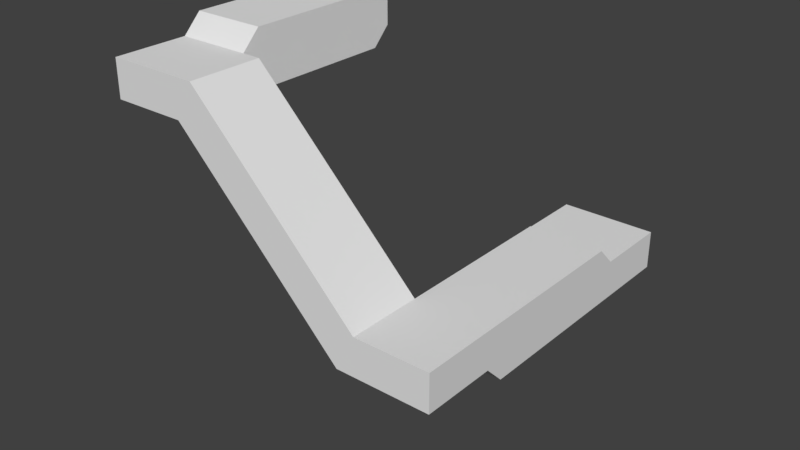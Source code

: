 # Source: stairway3.blend  (saved by Blender 2.79.0; exported with 4.5.12 LTS)
import bpy
from mathutils import Matrix  # noqa: F401  (used for matrix-valued properties, if any)

bpy.ops.wm.read_factory_settings(use_empty=True)
scene = bpy.context.scene
scene.name = 'Scene'

# ---- collections
col_collection_1 = bpy.data.collections.new('Collection 1'); scene.collection.children.link(col_collection_1)

# ---- world
world_world = bpy.data.worlds.new('World'); scene.world = world_world
world_world.color = (0.05088, 0.05088, 0.05088)
world_world.use_sun_shadow = False
world_world.sun_shadow_jitter_overblur = 0.0
world_world.cycles.sampling_method = 'MANUAL'

# ---- meshes
me_cube_001 = bpy.data.meshes.new('Cube.001')
me_cube_001.from_pydata([(-1.246, -0.75, -1.0), (-1.246, -0.75, -0.75), (-1.246, 0.25, -1.0), (-1.246, 0.25, -0.75), (-0.7459, -0.75, -1.0), (-0.7459, -0.75, -0.75), (-0.7459, 0.25, -1.0), (-0.7459, 0.25, -0.75), (-0.9959, 0.25, -1.0), (-0.9959, 0.25, -0.75), (-0.9959, -0.75, -1.0), (-0.9959, -0.75, -0.75), (-0.9959, 0.25, -0.5), (-0.7459, 0.25, -0.5), (-0.7459, -0.75, -0.5), (-0.9959, -0.75, -0.5), (-0.4959, 0.25, -0.75), (-0.4959, -0.75, -0.75), (-0.4959, 0.25, -0.5), (-0.4959, -0.75, -0.5), (-0.7459, 0.25, -0.25), (-0.7459, -0.75, -0.25), (-0.4959, 0.25, -0.25), (-0.4959, -0.75, -0.25), (-0.2459, 0.25, -0.5), (-0.2459, -0.75, -0.5), (-0.2459, 0.25, -0.25), (-0.2459, -0.75, -0.25), (-0.4959, 0.25, 0.0), (-0.4959, -0.75, 0.0), (-0.2459, 0.25, 0.0), (-0.2459, -0.75, 0.0), (0.004062, 0.25, -0.25), (0.004062, -0.75, -0.25), (0.004062, 0.25, 0.0), (0.004062, -0.75, 0.0), (-0.2459, -0.75, 0.25), (0.004062, -0.75, 0.25), (-0.2459, 0.25, 0.25), (0.004062, 0.25, 0.25), (0.2541, 0.25, 0.0), (0.2541, -0.75, 0.0), (0.2541, 0.25, 0.25), (0.2541, -0.75, 0.25), (0.004062, 0.25, 0.5), (0.2541, 0.25, 0.5), (0.004062, -0.75, 0.5), (0.2541, -0.75, 0.5), (0.5041, 0.25, 0.25), (0.5041, -0.75, 0.25), (0.5041, 0.25, 0.5), (0.5041, -0.75, 0.5), (0.2541, 0.25, 0.75), (0.5041, 0.25, 0.75), (0.2541, -0.75, 0.75), (0.5041, -0.75, 0.75), (0.7541, 0.25, 0.5), (0.7541, -0.75, 0.5), (0.7541, 0.25, 0.75), (0.7541, -0.75, 0.75), (0.7541, -0.75, 1.0), (0.5041, -0.75, 1.0), (0.5041, 0.25, 1.0), (0.7541, 0.25, 1.0), (1.004, 0.25, 0.75), (1.004, -0.75, 0.75), (1.004, 0.25, 1.0), (1.004, -0.75, 1.0), (0.7541, 0.25, 1.25), (1.004, 0.25, 1.25), (0.7541, -0.75, 1.25), (1.004, -0.75, 1.25), (1.254, 0.25, 1.0), (1.254, -0.75, 1.0), (1.254, 0.25, 1.25), (1.254, -0.75, 1.25), (1.004, 0.25, 1.5), (1.004, -0.75, 1.5), (1.254, 0.25, 1.5), (1.254, -0.75, 1.5), (-1.496, -0.75, -1.0), (-1.496, 0.25, -1.0), (2.254, 0.25, 1.0), (2.254, -0.75, 1.0), (2.254, 0.25, 1.25), (2.254, -0.75, 1.25), (2.254, 0.25, 1.5), (2.254, -0.75, 1.5), (1.254, -1.0, 1.25), (2.254, -1.0, 1.25), (1.254, -1.0, 1.0), (1.254, -1.0, 1.5), (2.254, -1.0, 1.0), (2.254, -1.0, 1.5), (1.254, -3.0, 1.25), (2.254, -3.0, 1.25), (1.254, -3.0, 1.0), (1.254, -3.0, 1.5), (2.254, -3.0, 1.0), (2.254, -3.0, 1.5), (2.254, -1.0, 1.75), (1.254, -1.0, 1.75), (2.254, -3.0, 1.75), (1.254, -3.0, 1.75), (2.254, -3.25, 1.5), (1.254, -3.25, 1.5), (2.254, -3.25, 1.25), (1.254, -3.25, 1.25), (2.254, -3.25, 1.75), (1.254, -3.25, 1.75), (2.254, -4.25, 1.5), (2.254, -4.25, 1.25), (1.254, -4.25, 1.75), (1.254, -4.25, 1.5), (2.254, -4.25, 1.75), (1.254, -4.25, 1.25), (1.004, -3.25, 1.75), (1.004, -3.25, 1.5), (1.004, -3.25, 1.25), (1.004, -4.25, 1.75), (1.004, -4.25, 1.5), (1.004, -4.25, 1.25), (0.7541, -3.25, 1.75), (0.7541, -3.25, 1.5), (0.7541, -4.25, 1.75), (0.7541, -4.25, 1.5), (1.004, -3.25, 2.0), (1.004, -4.25, 2.0), (0.7541, -3.25, 2.0), (0.7541, -4.25, 2.0), (0.5041, -3.25, 1.75), (0.5041, -4.25, 1.75), (0.5041, -3.25, 2.0), (0.5041, -4.25, 2.0), (0.7541, -3.25, 2.25), (0.7541, -4.25, 2.25), (0.5041, -3.25, 2.25), (0.5041, -4.25, 2.25), (0.2541, -3.25, 2.0), (0.2541, -4.25, 2.0), (0.2541, -3.25, 2.25), (0.2541, -4.25, 2.25), (0.5041, -3.25, 2.5), (0.5041, -4.25, 2.5), (0.2541, -3.25, 2.5), (0.2541, -4.25, 2.5), (0.004062, -3.25, 2.25), (0.004062, -4.25, 2.25), (0.004062, -3.25, 2.5), (0.004062, -4.25, 2.5), (0.2541, -3.25, 2.75), (0.2541, -4.25, 2.75), (0.004062, -3.25, 2.75), (0.004062, -4.25, 2.75), (-0.2459, -3.25, 2.5), (-0.2459, -4.25, 2.5), (-0.2459, -3.25, 2.75), (-0.2459, -4.25, 2.75), (0.004062, -3.25, 3.0), (0.004062, -4.25, 3.0), (-0.2459, -3.25, 3.0), (-0.2459, -4.25, 3.0), (-0.4959, -3.25, 2.75), (-0.4959, -4.25, 2.75), (-0.4959, -3.25, 3.0), (-0.4959, -4.25, 3.0), (-0.2459, -3.25, 3.25), (-0.2459, -4.25, 3.25), (-0.4959, -3.25, 3.25), (-0.4959, -4.25, 3.25), (-0.7459, -3.25, 3.0), (-0.7459, -4.25, 3.0), (-0.7459, -3.25, 3.25), (-0.7459, -4.25, 3.25), (-0.4959, -3.25, 3.5), (-0.4959, -4.25, 3.5), (-0.7459, -3.25, 3.5), (-0.7459, -4.25, 3.5), (-0.9959, -3.25, 3.25), (-0.9959, -4.25, 3.25), (-0.9959, -3.25, 3.5), (-0.9959, -4.25, 3.5), (-0.7459, -3.25, 3.75), (-0.7459, -4.25, 3.75), (-0.9959, -3.25, 3.75), (-0.9959, -4.25, 3.75), (-1.246, -3.25, 3.5), (-1.246, -4.25, 3.5), (-1.246, -3.25, 3.75), (-1.246, -4.25, 3.75), (-0.9959, -3.25, 4.0), (-0.9959, -4.25, 4.0), (-1.246, -3.25, 4.0), (-1.246, -4.25, 4.0), (-2.246, -3.25, 3.5), (-2.246, -4.25, 3.5), (-2.246, -3.25, 3.75), (-2.246, -4.25, 3.75), (-2.246, -3.25, 4.0), (-2.246, -4.25, 4.0), (-1.246, -3.0, 3.5), (-1.246, -3.0, 3.75), (-1.246, -3.0, 4.0), (-2.246, -3.0, 3.5), (-2.246, -3.0, 3.75), (-2.246, -3.0, 4.0), (-1.246, -1.0, 3.5), (-1.246, -1.0, 3.75), (-1.246, -1.0, 4.0), (-2.246, -1.0, 3.5), (-2.246, -1.0, 3.75), (-2.246, -1.0, 4.0), (-2.246, -3.0, 4.25), (-1.246, -3.0, 4.25), (-2.246, -1.0, 4.25), (-1.246, -1.0, 4.25), (-1.246, -0.75, 3.75), (-1.246, -0.75, 4.0), (-2.246, -0.75, 3.75), (-2.246, -0.75, 4.0), (-2.246, -0.75, 4.25), (-1.246, -0.75, 4.25), (-1.246, -0.75, 4.5), (-1.246, -1.0, 4.5), (-2.246, -0.75, 4.5), (-2.246, -1.0, 4.5)], [], [(8, 9, 7, 6), (10, 11, 1, 0), (107, 94, 96), (7, 9, 12, 13), (102, 103, 109, 108), (4, 5, 11, 10), (2, 3, 9, 8), (11, 5, 14, 15), (14, 5, 17, 19), (7, 13, 18, 16), (18, 13, 20, 22), (14, 19, 23, 21), (31, 27, 33, 35), (37, 35, 41, 43), (23, 19, 25, 27), (18, 22, 26, 24), (23, 27, 31, 29), (26, 22, 28, 30), (34, 39, 42, 40), (26, 30, 34, 32), (34, 30, 38, 39), (31, 35, 37, 36), (72, 64, 66), (42, 45, 50, 48), (65, 59, 57), (37, 43, 47, 46), (64, 56, 58), (50, 56, 48), (51, 49, 57), (42, 48, 40), (42, 39, 44, 45), (43, 41, 49), (33, 41, 35), (55, 51, 57, 59), (40, 32, 34), (25, 33, 27), (47, 43, 49, 51), (24, 26, 32), (47, 51, 55, 54), (50, 45, 52, 53), (17, 25, 19), (60, 59, 65, 67), (58, 63, 66, 64), (24, 16, 18), (5, 4, 17), (7, 16, 6), (65, 57, 56, 64), (49, 48, 56, 57), (50, 53, 58, 56), (41, 40, 48, 49), (55, 59, 60, 61), (58, 53, 62, 63), (65, 73, 67), (33, 32, 40, 41), (25, 24, 32, 33), (17, 16, 24, 25), (60, 67, 71, 70), (4, 6, 16, 17), (66, 63, 68, 69), (66, 69, 74, 72), (79, 75, 88, 91), (73, 65, 64, 72), (71, 67, 73, 75), (75, 73, 90, 88), (76, 77, 79, 78), (74, 69, 76, 78), (97, 94, 107, 105), (1, 3, 81, 80), (3, 1, 15, 12), (12, 15, 21, 20), (20, 21, 29, 28), (28, 29, 36, 38), (38, 36, 46, 44), (44, 46, 54, 52), (52, 54, 61, 62), (62, 61, 70, 68), (76, 68, 70, 77), (1, 80, 0), (3, 2, 81), (1, 11, 15), (3, 12, 9), (13, 12, 20), (15, 14, 21), (23, 29, 21), (22, 20, 28), (29, 31, 36), (30, 28, 38), (37, 46, 36), (38, 44, 39), (45, 44, 52), (46, 47, 54), (53, 52, 62), (54, 55, 61), (60, 70, 61), (62, 68, 63), (68, 76, 69), (71, 77, 70), (71, 75, 79, 77), (83, 82, 84, 85), (85, 84, 86, 87), (73, 72, 82, 83), (78, 79, 87, 86), (72, 74, 84, 82), (74, 78, 86, 84), (89, 93, 99, 95), (90, 92, 98, 96), (87, 100, 93), (73, 83, 92, 90), (85, 87, 93, 89), (83, 85, 89, 92), (107, 96, 98, 106), (103, 97, 105, 109), (91, 88, 94, 97), (99, 102, 108, 104), (92, 89, 95, 98), (88, 90, 96, 94), (100, 101, 103, 102), (99, 93, 100, 102), (79, 101, 100, 87), (91, 97, 103, 101), (107, 106, 111, 115), (104, 108, 114, 110), (95, 106, 98), (95, 99, 104, 106), (79, 91, 101), (113, 110, 114, 112), (113, 115, 111, 110), (108, 109, 112, 114), (106, 104, 110, 111), (115, 113, 120, 121), (107, 115, 121, 118), (113, 112, 119, 120), (137, 135, 143), (105, 107, 118, 117), (109, 105, 117, 116), (120, 119, 124, 125), (116, 117, 123, 122), (116, 122, 128, 126), (136, 142, 134), (124, 119, 127, 129), (158, 150, 152), (126, 128, 134), (128, 122, 130, 132), (124, 129, 133, 131), (127, 135, 129), (128, 132, 136, 134), (133, 129, 135, 137), (133, 137, 141, 139), (136, 140, 144, 142), (136, 132, 138, 140), (159, 153, 151), (158, 160, 166), (141, 137, 143, 145), (141, 145, 149, 147), (144, 140, 146, 148), (116, 126, 109), (144, 148, 152, 150), (112, 127, 119), (149, 145, 151, 153), (149, 153, 157, 155), (152, 148, 154, 156), (152, 156, 160, 158), (191, 183, 182, 190), (175, 174, 182, 183), (157, 153, 159, 161), (167, 166, 174, 175), (157, 161, 165, 163), (160, 156, 162, 164), (159, 158, 166, 167), (160, 164, 168, 166), (165, 161, 167, 169), (165, 169, 173, 171), (168, 164, 170, 172), (151, 150, 158, 159), (168, 172, 176, 174), (143, 142, 150, 151), (173, 169, 175, 177), (173, 177, 181, 179), (176, 172, 178, 180), (176, 180, 184, 182), (135, 134, 142, 143), (181, 185, 189, 187), (181, 177, 183, 185), (127, 126, 134, 135), (184, 180, 186, 188), (184, 188, 192, 190), (191, 190, 192, 193), (112, 109, 126, 127), (189, 185, 191, 193), (189, 193, 199, 197), (187, 189, 197, 195), (192, 188, 201, 202), (186, 187, 195, 194), (186, 194, 203, 200), (193, 192, 198, 199), (195, 197, 196, 194), (199, 198, 196, 197), (204, 205, 211, 210), (201, 200, 206, 207), (198, 212, 205), (188, 186, 200, 201), (194, 196, 204, 203), (196, 198, 205, 204), (220, 214, 225, 224), (202, 201, 207, 208), (200, 203, 209, 206), (202, 208, 215, 213), (203, 204, 210, 209), (212, 213, 215, 214), (211, 205, 212, 214), (211, 214, 220, 219), (192, 213, 212, 198), (215, 208, 217, 221), (210, 211, 219, 218), (208, 207, 216, 217), (117, 118, 123), (121, 120, 125), (123, 130, 122), (124, 131, 125), (132, 130, 138), (133, 139, 131), (140, 138, 146), (141, 147, 139), (148, 146, 154), (147, 149, 155), (155, 157, 163), (156, 154, 162), (164, 162, 170), (163, 165, 171), (172, 170, 178), (171, 173, 179), (179, 181, 187), (180, 178, 186), (202, 213, 192), (221, 220, 224, 222), (214, 215, 223, 225), (215, 221, 222, 223), (118, 121, 125, 123), (123, 125, 131, 130), (130, 131, 139, 138), (138, 139, 147, 146), (146, 147, 155, 154), (154, 155, 163, 162), (162, 163, 171, 170), (170, 171, 179, 178), (187, 186, 178, 179), (143, 151, 145), (144, 150, 142), (159, 167, 161), (168, 174, 166), (169, 167, 175), (175, 183, 177), (176, 182, 174), (183, 191, 185), (184, 190, 182), (206, 209, 218, 216), (8, 6, 4, 10, 0, 80, 81, 2), (207, 206, 216), (209, 210, 218), (225, 223, 222, 224), (220, 221, 217, 219), (217, 216, 218, 219)])
me_cube_001.use_remesh_preserve_volume = False
me_cube_001.use_remesh_preserve_attributes = False
me_cube_001.use_mirror_vertex_groups = False
me_cube_001.update()

# ---- objects
ob_cube = bpy.data.objects.new('Cube', me_cube_001)

# ---- transforms, parenting, visibility, modifiers, constraints
ob_cube.location = (0.0, 2.0, -0.25)
ob_cube.lineart.crease_threshold = 0.0

# ---- collection membership
col_collection_1.objects.link(ob_cube)

# ---- scene / render settings (as saved in the file)
scene.frame_start = 1; scene.frame_end = 250; scene.frame_set(1)
scene.render.engine = 'BLENDER_EEVEE_NEXT'
scene.render.resolution_percentage = 50
scene.render.dither_intensity = 0.0
scene.cycles.use_denoising = False
scene.cycles.samples = 128
scene.cycles.sampling_pattern = 'TABULATED_SOBOL'
scene.cycles.use_adaptive_sampling = False
scene.cycles.use_light_tree = False
scene.cycles.blur_glossy = 0.0
scene.cycles.sample_clamp_indirect = 0.0
scene.view_settings.view_transform = 'Standard'
bpy.context.view_layer.update()

# ---- added for rendering (the .blend has no active camera and no usable light): camera, sun
cam_auto = bpy.data.cameras.new('AutoCamera')
cam_auto.lens = 50.0
cam_auto.sensor_width = 36.0
cam_auto.clip_end = 1000.0
ob_auto_camera = bpy.data.objects.new('AutoCamera', cam_auto)
scene.collection.objects.link(ob_auto_camera)
ob_auto_camera.location = (7.78641, -9.33881, 7.72587)
ob_auto_camera.rotation_euler = (1.09748, -7.21219e-08, 0.694738)
scene.camera = ob_auto_camera
light_auto_sun = bpy.data.lights.new('AutoSun', 'SUN')
light_auto_sun.energy = 3.0
light_auto_sun.angle = 0.0523599
ob_auto_sun = bpy.data.objects.new('AutoSun', light_auto_sun)
scene.collection.objects.link(ob_auto_sun)
ob_auto_sun.rotation_euler = (0.872665, 0.174533, 0.523599)
bpy.context.view_layer.update()
